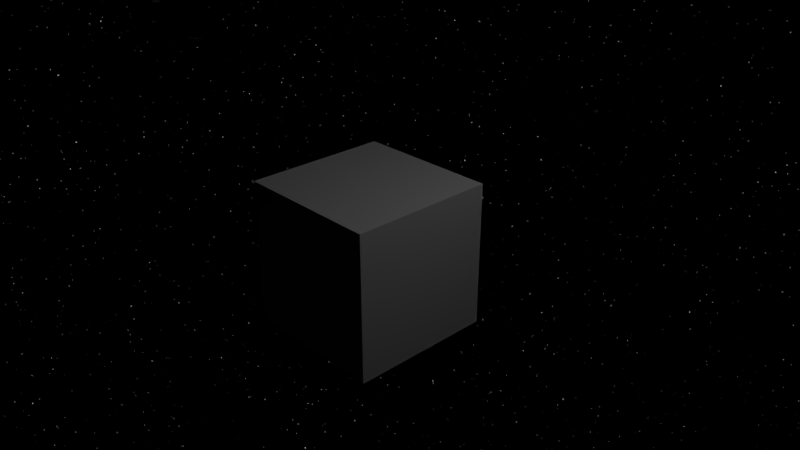 # Source: star_background.blend  (saved by Blender 2.79.0; exported with 4.5.12 LTS)
import bpy
from mathutils import Matrix  # noqa: F401  (used for matrix-valued properties, if any)

bpy.ops.wm.read_factory_settings(use_empty=True)
scene = bpy.context.scene
scene.name = 'Scene'

# ---- collections
col_collection_1 = bpy.data.collections.new('Collection 1'); scene.collection.children.link(col_collection_1)

# ---- materials (node trees are filled in below, after node groups)
mat_material = bpy.data.materials.new('Material')
mat_material.alpha_threshold = 0.0
mat_material.roughness = 0.5
mat_material.line_color = (0.0, 0.0, 0.0, 1.0)

# ---- material node trees

# ---- world
world_world = bpy.data.worlds.new('World'); scene.world = world_world
world_world.use_nodes = True; world_world.node_tree.nodes.clear()
_N = world_world.node_tree.nodes; _L = world_world.node_tree.links
n0 = _N.new('ShaderNodeTexNoise'); n0.name = 'Noise Texture'; n0.location = (-399, 426)
n0.inputs[2].default_value = 500.0
n0.inputs[3].default_value = 15.0
n0.inputs[8].default_value = 0.025
n1 = _N.new('ShaderNodeValToRGB'); n1.name = 'ColorRamp'; n1.location = (-191, 552)
while len(n1.color_ramp.elements) > 1: n1.color_ramp.elements.remove(n1.color_ramp.elements[-1])
n1.color_ramp.elements[0].position = 0.6514; n1.color_ramp.elements[0].color = (0.0, 0.0, 0.0, 1.0)
_e = n1.color_ramp.elements.new(0.8134); _e.color = (1.0, 1.0, 1.0, 1.0)
n2 = _N.new('ShaderNodeBrightContrast'); n2.name = 'Bright/Contrast'; n2.location = (99, 594)
n2.inputs[2].default_value = 14.0
n3 = _N.new('ShaderNodeBackground'); n3.name = 'Background'; n3.location = (494, 615)
n4 = _N.new('ShaderNodeOutputWorld'); n4.name = 'World Output'; n4.location = (707, 545)
n5 = _N.new('ShaderNodeMix'); n5.name = 'Mix'; n5.location = (286, 619)
n5.data_type = 'RGBA'
n5.inputs[6].default_value = (0.0, 0.0, 0.0, 1.0)
_L.new(n3.outputs[0], n4.inputs[0])
_L.new(n0.outputs[0], n1.inputs[0])
_L.new(n1.outputs[0], n2.inputs[0])
_L.new(n2.outputs[0], n5.inputs[0])
_L.new(n5.outputs[2], n3.inputs[0])
n4.is_active_output = True
world_world.color = (0.05088, 0.05088, 0.05088)
world_world.use_sun_shadow = False
world_world.sun_shadow_jitter_overblur = 0.0
world_world.cycles.sampling_method = 'MANUAL'

# ---- cameras
cam_camera = bpy.data.cameras.new('Camera')
cam_camera.clip_end = 100.0
cam_camera.lens = 35.0
cam_camera.sensor_width = 32.0
cam_camera.sensor_height = 18.0
cam_camera.ortho_scale = 7.314
cam_camera.dof.focus_distance = 0.0

# ---- lights
light_lamp = bpy.data.lights.new('Lamp', 'POINT')
light_lamp.transmission_factor = 0.0
light_lamp.cutoff_distance = 30.0
light_lamp.energy = 100.0
light_lamp.shadow_buffer_clip_start = 1.001
light_lamp.shadow_soft_size = 0.1
light_lamp.shadow_maximum_resolution = 0.006
light_lamp.use_absolute_resolution = True

# ---- meshes
me_cube = bpy.data.meshes.new('Cube')
me_cube.from_pydata([(1.0, 1.0, -1.0), (1.0, -1.0, -1.0), (-1.0, -1.0, -1.0), (-1.0, 1.0, -1.0), (1.0, 1.0, 1.0), (1.0, -1.0, 1.0), (-1.0, -1.0, 1.0), (-1.0, 1.0, 1.0)], [], [(0, 1, 2, 3), (4, 7, 6, 5), (0, 4, 5, 1), (1, 5, 6, 2), (2, 6, 7, 3), (4, 0, 3, 7)])
me_cube.materials.append(mat_material)
me_cube.use_remesh_preserve_volume = False
me_cube.use_remesh_preserve_attributes = False
me_cube.use_mirror_vertex_groups = False
me_cube.update()

# ---- objects
ob_cube = bpy.data.objects.new('Cube', me_cube)
ob_lamp = bpy.data.objects.new('Lamp', light_lamp)
ob_camera = bpy.data.objects.new('Camera', cam_camera)

# ---- transforms, parenting, visibility, modifiers, constraints
ob_cube.location = (0.0, 0.0, 0.0)
ob_cube.lock_rotations_4d = False
ob_cube.empty_display_type = 'ARROWS'
ob_cube.lineart.crease_threshold = 0.0
ob_lamp.location = (4.076, 1.005, 5.904)
ob_lamp.rotation_euler = (0.6503, 0.05522, 1.866)
ob_lamp.lock_rotations_4d = False
ob_lamp.empty_display_type = 'ARROWS'
ob_lamp.color = (0.0, 0.0, 0.0, 0.0)
ob_lamp.lineart.crease_threshold = 0.0
ob_camera.location = (7.481, -6.508, 5.344)
ob_camera.rotation_euler = (1.109, 0.0, 0.8149)
ob_camera.lock_rotations_4d = False
ob_camera.empty_display_type = 'ARROWS'
ob_camera.color = (0.0, 0.0, 0.0, 0.0)
ob_camera.display_type = 'WIRE'
ob_camera.lineart.crease_threshold = 0.0

# ---- collection membership
col_collection_1.objects.link(ob_cube)
col_collection_1.objects.link(ob_lamp)
col_collection_1.objects.link(ob_camera)

# ---- scene / render settings (as saved in the file)
scene.camera = ob_camera
scene.frame_start = 1; scene.frame_end = 250; scene.frame_set(1)
scene.render.engine = 'CYCLES'
scene.render.resolution_percentage = 50
scene.render.dither_intensity = 0.0
scene.cycles.use_denoising = False
scene.cycles.samples = 128
scene.cycles.sampling_pattern = 'TABULATED_SOBOL'
scene.cycles.use_adaptive_sampling = False
scene.cycles.use_light_tree = False
scene.cycles.blur_glossy = 0.0
scene.cycles.sample_clamp_indirect = 0.0
scene.view_settings.view_transform = 'Standard'
bpy.context.view_layer.update()
